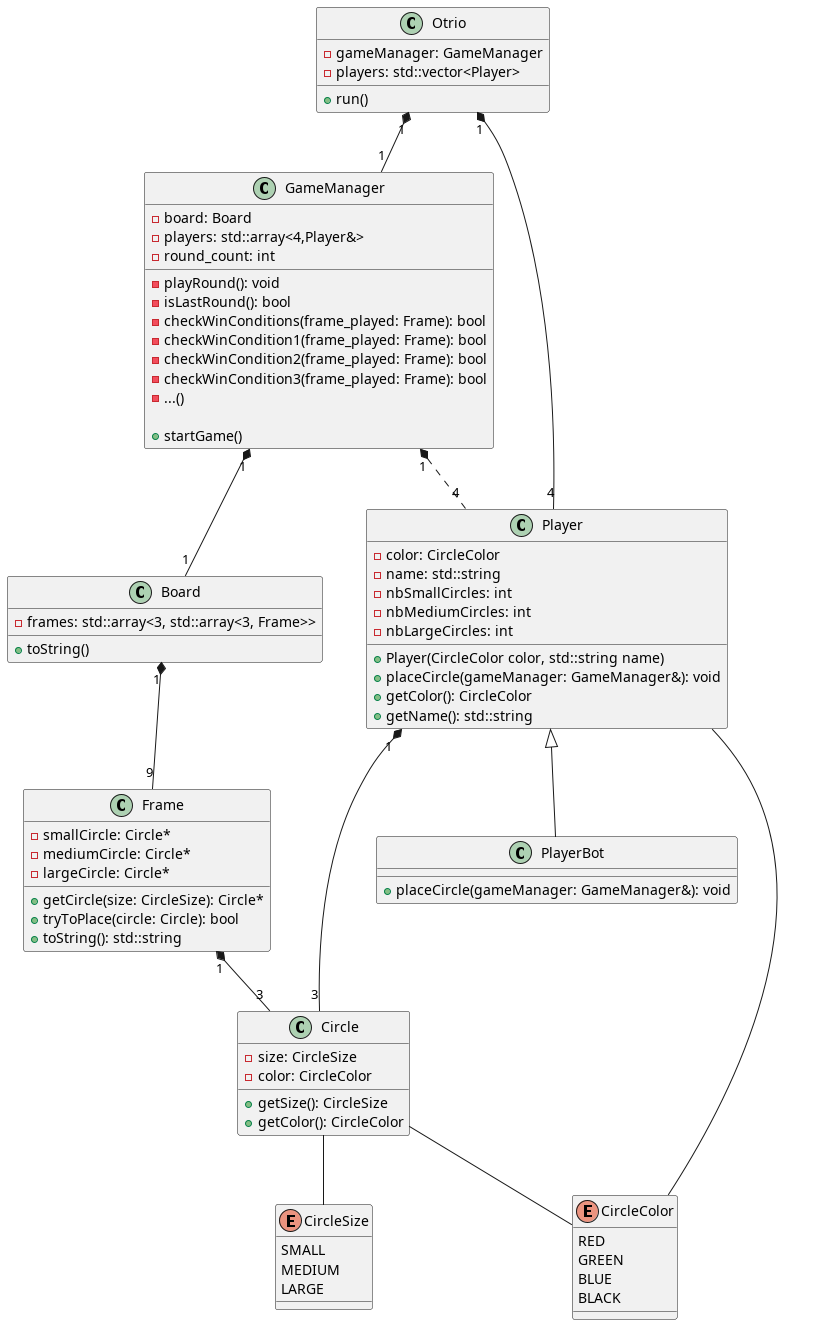

The diagram above was rendered by PlantUML. Its source (embedded in the PNG):
@startuml class_diagram

class Otrio {
    - gameManager: GameManager
    - players: std::vector<Player>

    + run()
}

class GameManager {
    - board: Board
    - players: std::array<4,Player&>
    - round_count: int

    - playRound(): void
    - isLastRound(): bool
    - checkWinConditions(frame_played: Frame): bool
    - checkWinCondition1(frame_played: Frame): bool
    - checkWinCondition2(frame_played: Frame): bool
    - checkWinCondition3(frame_played: Frame): bool
    - ...()

    + startGame()
}

class Board {
    - frames: std::array<3, std::array<3, Frame>>
    + toString()
}

class Frame {
    - smallCircle: Circle*
    - mediumCircle: Circle*
    - largeCircle: Circle*

    + getCircle(size: CircleSize): Circle*
    + tryToPlace(circle: Circle): bool
    + toString(): std::string
}

class Circle {
    - size: CircleSize
    - color: CircleColor

    + getSize(): CircleSize
    + getColor(): CircleColor
}

class Player {
    - color: CircleColor
    - name: std::string
    - nbSmallCircles: int
    - nbMediumCircles: int
    - nbLargeCircles: int

    + Player(CircleColor color, std::string name)
    + placeCircle(gameManager: GameManager&): void
    + getColor(): CircleColor
    + getName(): std::string
}

class PlayerBot extends Player {
    + placeCircle(gameManager: GameManager&): void
}

enum CircleSize {
    SMALL
    MEDIUM
    LARGE
}

enum CircleColor {
    RED
    GREEN
    BLUE
    BLACK
}

Otrio "1" *-- "1" GameManager
GameManager "1" *-- "1" Board
Board "1" *-- "9" Frame
Circle -- CircleSize
Circle -- CircleColor
Player -- CircleColor
Otrio "1" *-- "4" Player
GameManager "1" *.. "4" Player

Frame "1" *-- "3" Circle
Player "1" *-- "3" Circle


@enduml